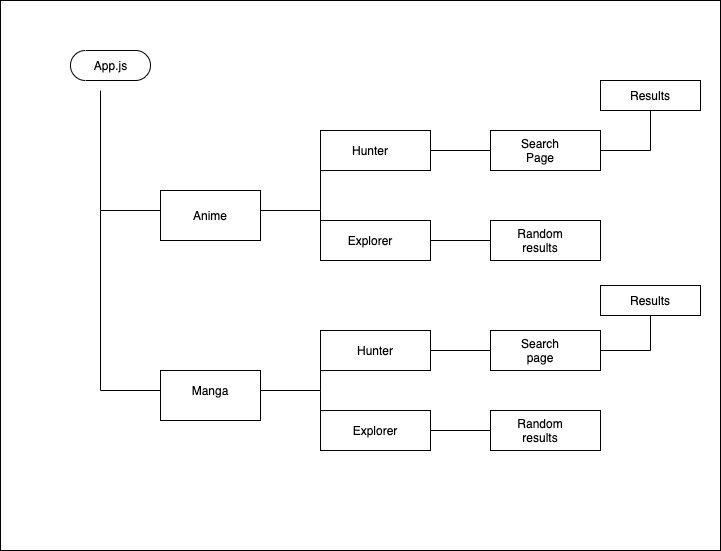

The diagram above was exported from draw.io. Its source (the exported page's mxGraphModel, read from the mxfile embedded in the PNG):
<mxGraphModel dx="946" dy="614" grid="1" gridSize="10" guides="1" tooltips="1" connect="1" arrows="1" fold="1" page="1" pageScale="1" pageWidth="850" pageHeight="1100" math="0" shadow="0">
  <root>
    <mxCell id="Uc9auaAN3J7ej4ZiDmKC-0" />
    <mxCell id="Uc9auaAN3J7ej4ZiDmKC-1" parent="Uc9auaAN3J7ej4ZiDmKC-0" />
    <mxCell id="9D4YFs-nm_VD9SEynWsn-2" value="" style="rounded=0;whiteSpace=wrap;html=1;" parent="Uc9auaAN3J7ej4ZiDmKC-1" vertex="1">
      <mxGeometry x="70" y="50" width="720" height="550" as="geometry" />
    </mxCell>
    <mxCell id="9D4YFs-nm_VD9SEynWsn-4" value="App.js" style="html=1;dashed=0;whitespace=wrap;shape=mxgraph.dfd.start" parent="Uc9auaAN3J7ej4ZiDmKC-1" vertex="1">
      <mxGeometry x="140" y="100" width="80" height="30" as="geometry" />
    </mxCell>
    <mxCell id="ZadhBFu8pblzKqQ-Aykl-0" value="" style="shape=partialRectangle;whiteSpace=wrap;html=1;top=0;left=0;fillColor=none;rotation=90;" parent="Uc9auaAN3J7ej4ZiDmKC-1" vertex="1">
      <mxGeometry x="140" y="170" width="120" height="60" as="geometry" />
    </mxCell>
    <mxCell id="ZadhBFu8pblzKqQ-Aykl-1" value="" style="shape=partialRectangle;whiteSpace=wrap;html=1;top=0;left=0;fillColor=none;rotation=90;" parent="Uc9auaAN3J7ej4ZiDmKC-1" vertex="1">
      <mxGeometry x="110" y="320" width="180" height="60" as="geometry" />
    </mxCell>
    <mxCell id="ZadhBFu8pblzKqQ-Aykl-2" value="" style="verticalLabelPosition=bottom;verticalAlign=top;html=1;shape=mxgraph.basic.rect;fillColor2=none;strokeWidth=1;size=20;indent=5;" parent="Uc9auaAN3J7ej4ZiDmKC-1" vertex="1">
      <mxGeometry x="230" y="240" width="100" height="50" as="geometry" />
    </mxCell>
    <mxCell id="ZadhBFu8pblzKqQ-Aykl-3" value="" style="verticalLabelPosition=bottom;verticalAlign=top;html=1;shape=mxgraph.basic.rect;fillColor2=none;strokeWidth=1;size=20;indent=5;" parent="Uc9auaAN3J7ej4ZiDmKC-1" vertex="1">
      <mxGeometry x="230" y="420" width="100" height="50" as="geometry" />
    </mxCell>
    <mxCell id="ZadhBFu8pblzKqQ-Aykl-6" value="" style="shape=partialRectangle;whiteSpace=wrap;html=1;right=0;top=0;bottom=0;fillColor=none;routingCenterX=-0.5;rotation=90;" parent="Uc9auaAN3J7ej4ZiDmKC-1" vertex="1">
      <mxGeometry x="300" y="290" width="120" height="60" as="geometry" />
    </mxCell>
    <mxCell id="ZadhBFu8pblzKqQ-Aykl-7" value="" style="shape=partialRectangle;whiteSpace=wrap;html=1;right=0;top=0;bottom=0;fillColor=none;routingCenterX=-0.5;rotation=90;" parent="Uc9auaAN3J7ej4ZiDmKC-1" vertex="1">
      <mxGeometry x="300" y="470" width="120" height="60" as="geometry" />
    </mxCell>
    <mxCell id="ZadhBFu8pblzKqQ-Aykl-8" value="" style="shape=partialRectangle;whiteSpace=wrap;html=1;bottom=0;right=0;fillColor=none;" parent="Uc9auaAN3J7ej4ZiDmKC-1" vertex="1">
      <mxGeometry x="390" y="390" width="100" height="50" as="geometry" />
    </mxCell>
    <mxCell id="ZadhBFu8pblzKqQ-Aykl-9" value="" style="shape=partialRectangle;whiteSpace=wrap;html=1;bottom=0;right=0;fillColor=none;" parent="Uc9auaAN3J7ej4ZiDmKC-1" vertex="1">
      <mxGeometry x="390" y="210" width="100" height="50" as="geometry" />
    </mxCell>
    <mxCell id="ZadhBFu8pblzKqQ-Aykl-11" value="" style="shape=partialRectangle;whiteSpace=wrap;html=1;bottom=0;right=0;fillColor=none;flipV=1;" parent="Uc9auaAN3J7ej4ZiDmKC-1" vertex="1">
      <mxGeometry x="390" y="440" width="100" height="50" as="geometry" />
    </mxCell>
    <mxCell id="ZadhBFu8pblzKqQ-Aykl-12" value="" style="shape=partialRectangle;whiteSpace=wrap;html=1;bottom=0;right=0;fillColor=none;flipV=1;" parent="Uc9auaAN3J7ej4ZiDmKC-1" vertex="1">
      <mxGeometry x="390" y="260" width="100" height="50" as="geometry" />
    </mxCell>
    <mxCell id="ZadhBFu8pblzKqQ-Aykl-13" value="" style="verticalLabelPosition=bottom;verticalAlign=top;html=1;shape=mxgraph.basic.rect;fillColor2=none;strokeWidth=1;size=20;indent=5;" parent="Uc9auaAN3J7ej4ZiDmKC-1" vertex="1">
      <mxGeometry x="390" y="180" width="110" height="40" as="geometry" />
    </mxCell>
    <mxCell id="ZadhBFu8pblzKqQ-Aykl-14" value="" style="verticalLabelPosition=bottom;verticalAlign=top;html=1;shape=mxgraph.basic.rect;fillColor2=none;strokeWidth=1;size=20;indent=5;" parent="Uc9auaAN3J7ej4ZiDmKC-1" vertex="1">
      <mxGeometry x="390" y="270" width="110" height="40" as="geometry" />
    </mxCell>
    <mxCell id="ZadhBFu8pblzKqQ-Aykl-15" value="" style="verticalLabelPosition=bottom;verticalAlign=top;html=1;shape=mxgraph.basic.rect;fillColor2=none;strokeWidth=1;size=20;indent=5;" parent="Uc9auaAN3J7ej4ZiDmKC-1" vertex="1">
      <mxGeometry x="390" y="380" width="110" height="40" as="geometry" />
    </mxCell>
    <mxCell id="ZadhBFu8pblzKqQ-Aykl-16" value="" style="verticalLabelPosition=bottom;verticalAlign=top;html=1;shape=mxgraph.basic.rect;fillColor2=none;strokeWidth=1;size=20;indent=5;" parent="Uc9auaAN3J7ej4ZiDmKC-1" vertex="1">
      <mxGeometry x="390" y="460" width="110" height="40" as="geometry" />
    </mxCell>
    <mxCell id="ZadhBFu8pblzKqQ-Aykl-17" value="Anime" style="text;html=1;strokeColor=none;fillColor=none;align=center;verticalAlign=middle;whiteSpace=wrap;rounded=0;" parent="Uc9auaAN3J7ej4ZiDmKC-1" vertex="1">
      <mxGeometry x="260" y="255" width="40" height="20" as="geometry" />
    </mxCell>
    <mxCell id="ZadhBFu8pblzKqQ-Aykl-18" value="Manga" style="text;html=1;strokeColor=none;fillColor=none;align=center;verticalAlign=middle;whiteSpace=wrap;rounded=0;" parent="Uc9auaAN3J7ej4ZiDmKC-1" vertex="1">
      <mxGeometry x="260" y="430" width="40" height="20" as="geometry" />
    </mxCell>
    <mxCell id="ZadhBFu8pblzKqQ-Aykl-19" value="Explorer" style="text;html=1;strokeColor=none;fillColor=none;align=center;verticalAlign=middle;whiteSpace=wrap;rounded=0;" parent="Uc9auaAN3J7ej4ZiDmKC-1" vertex="1">
      <mxGeometry x="425" y="470" width="40" height="20" as="geometry" />
    </mxCell>
    <mxCell id="ZadhBFu8pblzKqQ-Aykl-20" value="Hunter" style="text;html=1;strokeColor=none;fillColor=none;align=center;verticalAlign=middle;whiteSpace=wrap;rounded=0;" parent="Uc9auaAN3J7ej4ZiDmKC-1" vertex="1">
      <mxGeometry x="420" y="190" width="40" height="20" as="geometry" />
    </mxCell>
    <mxCell id="ZadhBFu8pblzKqQ-Aykl-21" value="Explorer" style="text;html=1;strokeColor=none;fillColor=none;align=center;verticalAlign=middle;whiteSpace=wrap;rounded=0;" parent="Uc9auaAN3J7ej4ZiDmKC-1" vertex="1">
      <mxGeometry x="420" y="280" width="40" height="20" as="geometry" />
    </mxCell>
    <mxCell id="ZadhBFu8pblzKqQ-Aykl-22" value="Hunter" style="text;html=1;strokeColor=none;fillColor=none;align=center;verticalAlign=middle;whiteSpace=wrap;rounded=0;" parent="Uc9auaAN3J7ej4ZiDmKC-1" vertex="1">
      <mxGeometry x="425" y="390" width="40" height="20" as="geometry" />
    </mxCell>
    <mxCell id="ZadhBFu8pblzKqQ-Aykl-23" value="" style="shape=partialRectangle;whiteSpace=wrap;html=1;right=0;top=0;bottom=0;fillColor=none;routingCenterX=-0.5;rotation=90;" parent="Uc9auaAN3J7ej4ZiDmKC-1" vertex="1">
      <mxGeometry x="470" y="320" width="120" height="60" as="geometry" />
    </mxCell>
    <mxCell id="ZadhBFu8pblzKqQ-Aykl-24" value="" style="shape=partialRectangle;whiteSpace=wrap;html=1;right=0;top=0;bottom=0;fillColor=none;routingCenterX=-0.5;rotation=90;" parent="Uc9auaAN3J7ej4ZiDmKC-1" vertex="1">
      <mxGeometry x="470" y="430" width="120" height="60" as="geometry" />
    </mxCell>
    <mxCell id="ZadhBFu8pblzKqQ-Aykl-25" value="" style="shape=partialRectangle;whiteSpace=wrap;html=1;right=0;top=0;bottom=0;fillColor=none;routingCenterX=-0.5;rotation=90;" parent="Uc9auaAN3J7ej4ZiDmKC-1" vertex="1">
      <mxGeometry x="470" y="230" width="120" height="60" as="geometry" />
    </mxCell>
    <mxCell id="ZadhBFu8pblzKqQ-Aykl-26" value="" style="shape=partialRectangle;whiteSpace=wrap;html=1;right=0;top=0;bottom=0;fillColor=none;routingCenterX=-0.5;rotation=90;" parent="Uc9auaAN3J7ej4ZiDmKC-1" vertex="1">
      <mxGeometry x="470" y="510" width="120" height="60" as="geometry" />
    </mxCell>
    <mxCell id="ZadhBFu8pblzKqQ-Aykl-28" value="" style="verticalLabelPosition=bottom;verticalAlign=top;html=1;shape=mxgraph.basic.rect;fillColor2=none;strokeWidth=1;size=20;indent=5;" parent="Uc9auaAN3J7ej4ZiDmKC-1" vertex="1">
      <mxGeometry x="560" y="460" width="110" height="40" as="geometry" />
    </mxCell>
    <mxCell id="ZadhBFu8pblzKqQ-Aykl-29" value="" style="verticalLabelPosition=bottom;verticalAlign=top;html=1;shape=mxgraph.basic.rect;fillColor2=none;strokeWidth=1;size=20;indent=5;" parent="Uc9auaAN3J7ej4ZiDmKC-1" vertex="1">
      <mxGeometry x="560" y="270" width="110" height="40" as="geometry" />
    </mxCell>
    <mxCell id="ZadhBFu8pblzKqQ-Aykl-30" value="" style="verticalLabelPosition=bottom;verticalAlign=top;html=1;shape=mxgraph.basic.rect;fillColor2=none;strokeWidth=1;size=20;indent=5;" parent="Uc9auaAN3J7ej4ZiDmKC-1" vertex="1">
      <mxGeometry x="560" y="180" width="110" height="40" as="geometry" />
    </mxCell>
    <mxCell id="ZadhBFu8pblzKqQ-Aykl-31" value="" style="verticalLabelPosition=bottom;verticalAlign=top;html=1;shape=mxgraph.basic.rect;fillColor2=none;strokeWidth=1;size=20;indent=5;" parent="Uc9auaAN3J7ej4ZiDmKC-1" vertex="1">
      <mxGeometry x="560" y="380" width="110" height="40" as="geometry" />
    </mxCell>
    <mxCell id="ZadhBFu8pblzKqQ-Aykl-32" value="" style="verticalLabelPosition=bottom;verticalAlign=top;html=1;shape=mxgraph.basic.rect;fillColor2=none;strokeWidth=1;size=20;indent=5;" parent="Uc9auaAN3J7ej4ZiDmKC-1" vertex="1">
      <mxGeometry x="670" y="130" width="100" height="30" as="geometry" />
    </mxCell>
    <mxCell id="ZadhBFu8pblzKqQ-Aykl-34" value="" style="shape=partialRectangle;whiteSpace=wrap;html=1;top=0;left=0;fillColor=none;" parent="Uc9auaAN3J7ej4ZiDmKC-1" vertex="1">
      <mxGeometry x="670" y="160" width="50" height="40" as="geometry" />
    </mxCell>
    <mxCell id="ZadhBFu8pblzKqQ-Aykl-35" value="" style="shape=partialRectangle;whiteSpace=wrap;html=1;top=0;left=0;fillColor=none;" parent="Uc9auaAN3J7ej4ZiDmKC-1" vertex="1">
      <mxGeometry x="670" y="360" width="50" height="40" as="geometry" />
    </mxCell>
    <mxCell id="ZadhBFu8pblzKqQ-Aykl-36" value="" style="verticalLabelPosition=bottom;verticalAlign=top;html=1;shape=mxgraph.basic.rect;fillColor2=none;strokeWidth=1;size=20;indent=5;" parent="Uc9auaAN3J7ej4ZiDmKC-1" vertex="1">
      <mxGeometry x="670" y="335" width="100" height="30" as="geometry" />
    </mxCell>
    <mxCell id="ZadhBFu8pblzKqQ-Aykl-37" value="Search Page" style="text;html=1;strokeColor=none;fillColor=none;align=center;verticalAlign=middle;whiteSpace=wrap;rounded=0;" parent="Uc9auaAN3J7ej4ZiDmKC-1" vertex="1">
      <mxGeometry x="590" y="190" width="40" height="20" as="geometry" />
    </mxCell>
    <mxCell id="ZadhBFu8pblzKqQ-Aykl-38" value="Results" style="text;html=1;strokeColor=none;fillColor=none;align=center;verticalAlign=middle;whiteSpace=wrap;rounded=0;" parent="Uc9auaAN3J7ej4ZiDmKC-1" vertex="1">
      <mxGeometry x="700" y="135" width="40" height="20" as="geometry" />
    </mxCell>
    <mxCell id="ZadhBFu8pblzKqQ-Aykl-39" value="Random results" style="text;html=1;strokeColor=none;fillColor=none;align=center;verticalAlign=middle;whiteSpace=wrap;rounded=0;" parent="Uc9auaAN3J7ej4ZiDmKC-1" vertex="1">
      <mxGeometry x="590" y="280" width="40" height="20" as="geometry" />
    </mxCell>
    <mxCell id="ZadhBFu8pblzKqQ-Aykl-40" value="Search page" style="text;html=1;strokeColor=none;fillColor=none;align=center;verticalAlign=middle;whiteSpace=wrap;rounded=0;" parent="Uc9auaAN3J7ej4ZiDmKC-1" vertex="1">
      <mxGeometry x="590" y="390" width="40" height="20" as="geometry" />
    </mxCell>
    <mxCell id="ZadhBFu8pblzKqQ-Aykl-41" value="Random results" style="text;html=1;strokeColor=none;fillColor=none;align=center;verticalAlign=middle;whiteSpace=wrap;rounded=0;" parent="Uc9auaAN3J7ej4ZiDmKC-1" vertex="1">
      <mxGeometry x="590" y="470" width="40" height="20" as="geometry" />
    </mxCell>
    <mxCell id="ZadhBFu8pblzKqQ-Aykl-42" value="Results" style="text;html=1;strokeColor=none;fillColor=none;align=center;verticalAlign=middle;whiteSpace=wrap;rounded=0;" parent="Uc9auaAN3J7ej4ZiDmKC-1" vertex="1">
      <mxGeometry x="700" y="340" width="40" height="20" as="geometry" />
    </mxCell>
  </root>
</mxGraphModel>